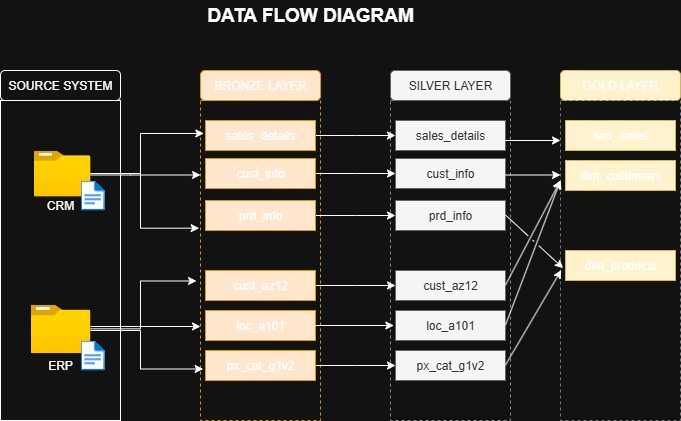

The diagram above was exported from draw.io. Its source (the exported page's mxGraphModel, read from the mxfile embedded in the PNG):
<mxGraphModel dx="772" dy="501" grid="1" gridSize="10" guides="1" tooltips="1" connect="1" arrows="1" fold="1" page="1" pageScale="1" pageWidth="850" pageHeight="1100" math="0" shadow="0">
  <root>
    <mxCell id="0" />
    <mxCell id="1" parent="0" />
    <mxCell id="QwqwHCSS0KJHq1qbMGpB-1" value="" style="rounded=0;whiteSpace=wrap;html=1;fillColor=none;" parent="1" vertex="1">
      <mxGeometry x="80" y="120" width="120" height="320" as="geometry" />
    </mxCell>
    <mxCell id="QwqwHCSS0KJHq1qbMGpB-2" value="" style="rounded=0;whiteSpace=wrap;html=1;fillColor=none;dashed=1;strokeColor=#d79b00;" parent="1" vertex="1">
      <mxGeometry x="280" y="120" width="120" height="320" as="geometry" />
    </mxCell>
    <mxCell id="QwqwHCSS0KJHq1qbMGpB-3" value="" style="rounded=0;whiteSpace=wrap;html=1;fillColor=none;dashed=1;strokeColor=#8A8A8A;" parent="1" vertex="1">
      <mxGeometry x="470" y="120" width="120" height="320" as="geometry" />
    </mxCell>
    <mxCell id="QwqwHCSS0KJHq1qbMGpB-39" style="edgeStyle=elbowEdgeStyle;rounded=0;orthogonalLoop=1;jettySize=auto;elbow=vertical;html=1;entryX=0;entryY=0.25;entryDx=0;entryDy=0;" parent="1" edge="1">
      <mxGeometry relative="1" as="geometry">
        <mxPoint x="169.9999999999999" y="194.5" as="sourcePoint" />
        <mxPoint x="280" y="194.5" as="targetPoint" />
        <Array as="points">
          <mxPoint x="210" y="194.5" />
          <mxPoint x="250" y="194.5" />
        </Array>
      </mxGeometry>
    </mxCell>
    <mxCell id="QwqwHCSS0KJHq1qbMGpB-5" value="" style="image;aspect=fixed;html=1;points=[];align=center;fontSize=12;image=img/lib/azure2/general/Folder_Blank.svg;" parent="1" vertex="1">
      <mxGeometry x="113.32" y="170" width="56.68" height="46" as="geometry" />
    </mxCell>
    <mxCell id="QwqwHCSS0KJHq1qbMGpB-6" value="" style="image;aspect=fixed;html=1;points=[];align=center;fontSize=12;image=img/lib/azure2/general/Folder_Blank.svg;" parent="1" vertex="1">
      <mxGeometry x="110" y="324" width="60" height="48.69" as="geometry" />
    </mxCell>
    <mxCell id="QwqwHCSS0KJHq1qbMGpB-7" value="" style="image;aspect=fixed;html=1;points=[];align=center;fontSize=12;image=img/lib/azure2/general/File.svg;" parent="1" vertex="1">
      <mxGeometry x="160" y="200" width="24.35" height="30" as="geometry" />
    </mxCell>
    <mxCell id="QwqwHCSS0KJHq1qbMGpB-8" value="" style="image;aspect=fixed;html=1;points=[];align=center;fontSize=12;image=img/lib/azure2/general/File.svg;" parent="1" vertex="1">
      <mxGeometry x="160" y="360" width="24.35" height="30" as="geometry" />
    </mxCell>
    <mxCell id="QwqwHCSS0KJHq1qbMGpB-9" value="CRM" style="text;html=1;align=center;verticalAlign=middle;whiteSpace=wrap;rounded=0;" parent="1" vertex="1">
      <mxGeometry x="110" y="210" width="60" height="30" as="geometry" />
    </mxCell>
    <mxCell id="QwqwHCSS0KJHq1qbMGpB-10" value="ERP" style="text;html=1;align=center;verticalAlign=middle;whiteSpace=wrap;rounded=0;" parent="1" vertex="1">
      <mxGeometry x="110" y="370" width="60" height="30" as="geometry" />
    </mxCell>
    <mxCell id="QwqwHCSS0KJHq1qbMGpB-111" style="edgeStyle=elbowEdgeStyle;rounded=0;orthogonalLoop=1;jettySize=auto;elbow=vertical;html=1;entryX=0;entryY=0.5;entryDx=0;entryDy=0;" parent="1" source="QwqwHCSS0KJHq1qbMGpB-12" target="QwqwHCSS0KJHq1qbMGpB-65" edge="1">
      <mxGeometry relative="1" as="geometry" />
    </mxCell>
    <mxCell id="QwqwHCSS0KJHq1qbMGpB-12" value="cust_info" style="text;html=1;align=center;verticalAlign=middle;whiteSpace=wrap;rounded=0;fillColor=#ffe6cc;strokeColor=#d79b00;" parent="1" vertex="1">
      <mxGeometry x="285" y="178" width="110" height="30" as="geometry" />
    </mxCell>
    <mxCell id="QwqwHCSS0KJHq1qbMGpB-112" style="edgeStyle=elbowEdgeStyle;rounded=0;orthogonalLoop=1;jettySize=auto;elbow=vertical;html=1;entryX=0;entryY=0.5;entryDx=0;entryDy=0;" parent="1" source="QwqwHCSS0KJHq1qbMGpB-13" target="QwqwHCSS0KJHq1qbMGpB-66" edge="1">
      <mxGeometry relative="1" as="geometry" />
    </mxCell>
    <mxCell id="QwqwHCSS0KJHq1qbMGpB-13" value="prd_info" style="text;html=1;align=center;verticalAlign=middle;whiteSpace=wrap;rounded=0;fillColor=#ffe6cc;strokeColor=#d79b00;" parent="1" vertex="1">
      <mxGeometry x="285" y="220" width="110" height="30" as="geometry" />
    </mxCell>
    <mxCell id="QwqwHCSS0KJHq1qbMGpB-110" style="edgeStyle=elbowEdgeStyle;rounded=0;orthogonalLoop=1;jettySize=auto;elbow=vertical;html=1;entryX=0;entryY=0.5;entryDx=0;entryDy=0;" parent="1" source="QwqwHCSS0KJHq1qbMGpB-14" target="QwqwHCSS0KJHq1qbMGpB-67" edge="1">
      <mxGeometry relative="1" as="geometry" />
    </mxCell>
    <mxCell id="QwqwHCSS0KJHq1qbMGpB-14" value="sales_details" style="text;html=1;align=center;verticalAlign=middle;whiteSpace=wrap;rounded=0;fillColor=#ffe6cc;strokeColor=#d79b00;" parent="1" vertex="1">
      <mxGeometry x="285" y="140" width="110" height="30" as="geometry" />
    </mxCell>
    <mxCell id="QwqwHCSS0KJHq1qbMGpB-43" style="edgeStyle=elbowEdgeStyle;rounded=0;orthogonalLoop=1;jettySize=auto;elbow=horizontal;html=1;entryX=0.028;entryY=0.103;entryDx=0;entryDy=0;entryPerimeter=0;" parent="1" source="QwqwHCSS0KJHq1qbMGpB-5" target="QwqwHCSS0KJHq1qbMGpB-2" edge="1">
      <mxGeometry relative="1" as="geometry">
        <Array as="points">
          <mxPoint x="220" y="160" />
        </Array>
      </mxGeometry>
    </mxCell>
    <mxCell id="QwqwHCSS0KJHq1qbMGpB-45" style="edgeStyle=elbowEdgeStyle;rounded=0;orthogonalLoop=1;jettySize=auto;elbow=horizontal;html=1;entryX=-0.011;entryY=0.399;entryDx=0;entryDy=0;entryPerimeter=0;" parent="1" source="QwqwHCSS0KJHq1qbMGpB-5" target="QwqwHCSS0KJHq1qbMGpB-2" edge="1">
      <mxGeometry relative="1" as="geometry">
        <Array as="points">
          <mxPoint x="220" y="230" />
        </Array>
      </mxGeometry>
    </mxCell>
    <mxCell id="QwqwHCSS0KJHq1qbMGpB-78" style="edgeStyle=elbowEdgeStyle;rounded=0;orthogonalLoop=1;jettySize=auto;elbow=vertical;html=1;" parent="1" source="QwqwHCSS0KJHq1qbMGpB-46" target="QwqwHCSS0KJHq1qbMGpB-68" edge="1">
      <mxGeometry relative="1" as="geometry" />
    </mxCell>
    <mxCell id="QwqwHCSS0KJHq1qbMGpB-46" value="cust_az12" style="text;html=1;align=center;verticalAlign=middle;whiteSpace=wrap;rounded=0;fillColor=#ffe6cc;strokeColor=#d79b00;" parent="1" vertex="1">
      <mxGeometry x="285" y="290" width="110" height="30" as="geometry" />
    </mxCell>
    <mxCell id="QwqwHCSS0KJHq1qbMGpB-47" value="loc_a101" style="text;html=1;align=center;verticalAlign=middle;whiteSpace=wrap;rounded=0;fillColor=#ffe6cc;strokeColor=#d79b00;" parent="1" vertex="1">
      <mxGeometry x="285" y="330" width="110" height="30" as="geometry" />
    </mxCell>
    <mxCell id="QwqwHCSS0KJHq1qbMGpB-80" style="edgeStyle=elbowEdgeStyle;rounded=0;orthogonalLoop=1;jettySize=auto;elbow=vertical;html=1;entryX=0;entryY=0.5;entryDx=0;entryDy=0;" parent="1" source="QwqwHCSS0KJHq1qbMGpB-48" target="QwqwHCSS0KJHq1qbMGpB-70" edge="1">
      <mxGeometry relative="1" as="geometry" />
    </mxCell>
    <mxCell id="QwqwHCSS0KJHq1qbMGpB-48" value="px_cat_g1v2" style="text;html=1;align=center;verticalAlign=middle;whiteSpace=wrap;rounded=0;fillColor=#ffe6cc;strokeColor=#d79b00;" parent="1" vertex="1">
      <mxGeometry x="285" y="370" width="110" height="30" as="geometry" />
    </mxCell>
    <mxCell id="QwqwHCSS0KJHq1qbMGpB-51" style="edgeStyle=elbowEdgeStyle;rounded=0;orthogonalLoop=1;jettySize=auto;elbow=horizontal;html=1;entryX=-0.033;entryY=0.564;entryDx=0;entryDy=0;entryPerimeter=0;" parent="1" source="QwqwHCSS0KJHq1qbMGpB-6" target="QwqwHCSS0KJHq1qbMGpB-2" edge="1">
      <mxGeometry relative="1" as="geometry">
        <Array as="points">
          <mxPoint x="220" y="320" />
        </Array>
      </mxGeometry>
    </mxCell>
    <mxCell id="QwqwHCSS0KJHq1qbMGpB-54" style="edgeStyle=elbowEdgeStyle;rounded=0;orthogonalLoop=1;jettySize=auto;elbow=horizontal;html=1;entryX=0.022;entryY=0.839;entryDx=0;entryDy=0;entryPerimeter=0;" parent="1" source="QwqwHCSS0KJHq1qbMGpB-6" target="QwqwHCSS0KJHq1qbMGpB-2" edge="1">
      <mxGeometry relative="1" as="geometry">
        <Array as="points">
          <mxPoint x="220" y="350" />
        </Array>
      </mxGeometry>
    </mxCell>
    <mxCell id="QwqwHCSS0KJHq1qbMGpB-55" style="edgeStyle=elbowEdgeStyle;rounded=0;orthogonalLoop=1;jettySize=auto;elbow=vertical;html=1;entryX=0;entryY=0.707;entryDx=0;entryDy=0;entryPerimeter=0;" parent="1" source="QwqwHCSS0KJHq1qbMGpB-6" target="QwqwHCSS0KJHq1qbMGpB-2" edge="1">
      <mxGeometry relative="1" as="geometry" />
    </mxCell>
    <mxCell id="QwqwHCSS0KJHq1qbMGpB-56" value="SOURCE SYSTEM" style="rounded=1;whiteSpace=wrap;html=1;" parent="1" vertex="1">
      <mxGeometry x="80" y="90" width="120" height="30" as="geometry" />
    </mxCell>
    <mxCell id="QwqwHCSS0KJHq1qbMGpB-58" value="BRONZE LAYER" style="rounded=1;whiteSpace=wrap;html=1;fillColor=#ffe6cc;strokeColor=#d79b00;" parent="1" vertex="1">
      <mxGeometry x="280" y="90" width="120" height="30" as="geometry" />
    </mxCell>
    <mxCell id="QwqwHCSS0KJHq1qbMGpB-65" value="cust_info" style="text;html=1;align=center;verticalAlign=middle;whiteSpace=wrap;rounded=0;fillColor=#f5f5f5;strokeColor=#666666;fontColor=#333333;" parent="1" vertex="1">
      <mxGeometry x="475" y="178" width="110" height="30" as="geometry" />
    </mxCell>
    <mxCell id="QwqwHCSS0KJHq1qbMGpB-66" value="prd_info" style="text;html=1;align=center;verticalAlign=middle;whiteSpace=wrap;rounded=0;fillColor=#f5f5f5;strokeColor=#666666;fontColor=#333333;" parent="1" vertex="1">
      <mxGeometry x="475" y="220" width="110" height="30" as="geometry" />
    </mxCell>
    <mxCell id="QwqwHCSS0KJHq1qbMGpB-67" value="sales_details" style="text;html=1;align=center;verticalAlign=middle;whiteSpace=wrap;rounded=0;fillColor=#f5f5f5;strokeColor=#666666;fontColor=#333333;" parent="1" vertex="1">
      <mxGeometry x="475" y="140" width="110" height="30" as="geometry" />
    </mxCell>
    <mxCell id="QwqwHCSS0KJHq1qbMGpB-68" value="cust_az12" style="text;html=1;align=center;verticalAlign=middle;whiteSpace=wrap;rounded=0;fillColor=#f5f5f5;strokeColor=#666666;fontColor=#333333;" parent="1" vertex="1">
      <mxGeometry x="475" y="290" width="110" height="30" as="geometry" />
    </mxCell>
    <mxCell id="QwqwHCSS0KJHq1qbMGpB-69" value="loc_a101" style="text;html=1;align=center;verticalAlign=middle;whiteSpace=wrap;rounded=0;fillColor=#f5f5f5;strokeColor=#666666;fontColor=#333333;" parent="1" vertex="1">
      <mxGeometry x="475" y="330" width="110" height="30" as="geometry" />
    </mxCell>
    <mxCell id="QwqwHCSS0KJHq1qbMGpB-70" value="px_cat_g1v2" style="text;html=1;align=center;verticalAlign=middle;whiteSpace=wrap;rounded=0;fillColor=#f5f5f5;strokeColor=#666666;fontColor=#333333;" parent="1" vertex="1">
      <mxGeometry x="475" y="370" width="110" height="30" as="geometry" />
    </mxCell>
    <mxCell id="QwqwHCSS0KJHq1qbMGpB-71" value="SILVER LAYER" style="rounded=1;whiteSpace=wrap;html=1;fillColor=#f5f5f5;fontColor=#333333;strokeColor=#666666;" parent="1" vertex="1">
      <mxGeometry x="470" y="90" width="120" height="30" as="geometry" />
    </mxCell>
    <mxCell id="QwqwHCSS0KJHq1qbMGpB-79" style="edgeStyle=elbowEdgeStyle;rounded=0;orthogonalLoop=1;jettySize=auto;elbow=vertical;html=1;entryX=0.028;entryY=0.703;entryDx=0;entryDy=0;entryPerimeter=0;" parent="1" source="QwqwHCSS0KJHq1qbMGpB-47" edge="1">
      <mxGeometry relative="1" as="geometry">
        <mxPoint x="473.3599999999999" y="344.96000000000004" as="targetPoint" />
      </mxGeometry>
    </mxCell>
    <mxCell id="QwqwHCSS0KJHq1qbMGpB-81" value="&lt;b&gt;&lt;font style=&quot;font-size: 19px;&quot;&gt;DATA FLOW DIAGRAM&lt;/font&gt;&lt;/b&gt;" style="text;html=1;align=center;verticalAlign=middle;whiteSpace=wrap;rounded=0;" parent="1" vertex="1">
      <mxGeometry x="90" y="20" width="600" height="30" as="geometry" />
    </mxCell>
    <mxCell id="QwqwHCSS0KJHq1qbMGpB-82" value="GOLD LAYER" style="rounded=1;whiteSpace=wrap;html=1;fillColor=#fff2cc;strokeColor=#d6b656;" parent="1" vertex="1">
      <mxGeometry x="640" y="90" width="120" height="30" as="geometry" />
    </mxCell>
    <mxCell id="QwqwHCSS0KJHq1qbMGpB-106" value="" style="rounded=0;whiteSpace=wrap;html=1;fillColor=none;dashed=1;strokeColor=light-dark(#fac400, #767676);" parent="1" vertex="1">
      <mxGeometry x="640" y="120" width="120" height="320" as="geometry" />
    </mxCell>
    <mxCell id="QwqwHCSS0KJHq1qbMGpB-107" value="fact_sales" style="text;html=1;align=center;verticalAlign=middle;whiteSpace=wrap;rounded=0;fillColor=#fff2cc;strokeColor=#d6b656;" parent="1" vertex="1">
      <mxGeometry x="645" y="140" width="110" height="30" as="geometry" />
    </mxCell>
    <mxCell id="QwqwHCSS0KJHq1qbMGpB-108" value="dim_customers" style="text;html=1;align=center;verticalAlign=middle;whiteSpace=wrap;rounded=0;fillColor=#fff2cc;strokeColor=#d6b656;" parent="1" vertex="1">
      <mxGeometry x="645" y="180" width="110" height="30" as="geometry" />
    </mxCell>
    <mxCell id="QwqwHCSS0KJHq1qbMGpB-109" value="dim_products" style="text;html=1;align=center;verticalAlign=middle;whiteSpace=wrap;rounded=0;fillColor=#fff2cc;strokeColor=#d6b656;" parent="1" vertex="1">
      <mxGeometry x="645" y="270" width="110" height="30" as="geometry" />
    </mxCell>
    <mxCell id="QwqwHCSS0KJHq1qbMGpB-120" value="" style="endArrow=classic;html=1;rounded=0;elbow=vertical;jumpStyle=gap;" parent="1" edge="1">
      <mxGeometry width="50" height="50" relative="1" as="geometry">
        <mxPoint x="585" y="160" as="sourcePoint" />
        <mxPoint x="640" y="160" as="targetPoint" />
      </mxGeometry>
    </mxCell>
    <mxCell id="QwqwHCSS0KJHq1qbMGpB-121" value="" style="endArrow=classic;html=1;rounded=0;elbow=vertical;jumpStyle=gap;" parent="1" edge="1">
      <mxGeometry width="50" height="50" relative="1" as="geometry">
        <mxPoint x="585" y="194.5" as="sourcePoint" />
        <mxPoint x="640" y="194.5" as="targetPoint" />
      </mxGeometry>
    </mxCell>
    <mxCell id="QwqwHCSS0KJHq1qbMGpB-122" value="" style="endArrow=classic;html=1;rounded=0;elbow=vertical;entryX=0;entryY=0.25;entryDx=0;entryDy=0;jumpStyle=gap;" parent="1" target="QwqwHCSS0KJHq1qbMGpB-106" edge="1">
      <mxGeometry width="50" height="50" relative="1" as="geometry">
        <mxPoint x="585" y="304.5" as="sourcePoint" />
        <mxPoint x="640" y="304.5" as="targetPoint" />
      </mxGeometry>
    </mxCell>
    <mxCell id="QwqwHCSS0KJHq1qbMGpB-123" value="" style="endArrow=classic;html=1;rounded=0;elbow=vertical;entryX=0;entryY=0.25;entryDx=0;entryDy=0;jumpStyle=gap;" parent="1" target="QwqwHCSS0KJHq1qbMGpB-106" edge="1">
      <mxGeometry width="50" height="50" relative="1" as="geometry">
        <mxPoint x="585" y="344.5" as="sourcePoint" />
        <mxPoint x="640" y="240" as="targetPoint" />
      </mxGeometry>
    </mxCell>
    <mxCell id="QwqwHCSS0KJHq1qbMGpB-124" value="" style="endArrow=classic;html=1;rounded=0;elbow=vertical;entryX=0.006;entryY=0.53;entryDx=0;entryDy=0;entryPerimeter=0;jumpStyle=gap;" parent="1" target="QwqwHCSS0KJHq1qbMGpB-106" edge="1">
      <mxGeometry width="50" height="50" relative="1" as="geometry">
        <mxPoint x="585" y="384.5" as="sourcePoint" />
        <mxPoint x="640" y="240" as="targetPoint" />
      </mxGeometry>
    </mxCell>
    <mxCell id="QwqwHCSS0KJHq1qbMGpB-125" value="" style="endArrow=classic;html=1;rounded=0;elbow=vertical;entryX=0.022;entryY=0.524;entryDx=0;entryDy=0;entryPerimeter=0;jumpStyle=gap;" parent="1" target="QwqwHCSS0KJHq1qbMGpB-106" edge="1">
      <mxGeometry width="50" height="50" relative="1" as="geometry">
        <mxPoint x="585" y="234.5" as="sourcePoint" />
        <mxPoint x="641" y="140" as="targetPoint" />
      </mxGeometry>
    </mxCell>
  </root>
</mxGraphModel>